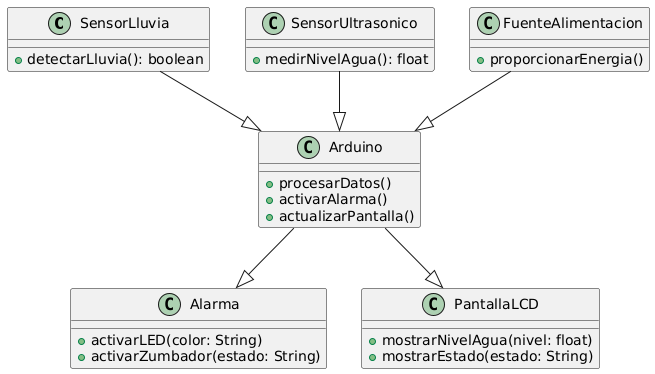

The diagram above was rendered by PlantUML. Its source (embedded in the PNG):
@startuml
class SensorLluvia {
  +detectarLluvia(): boolean
}

class SensorUltrasonico {
  +medirNivelAgua(): float
}

class Arduino {
  +procesarDatos()
  +activarAlarma()
  +actualizarPantalla()
}

class Alarma {
  +activarLED(color: String)
  +activarZumbador(estado: String)
}

class PantallaLCD {
  +mostrarNivelAgua(nivel: float)
  +mostrarEstado(estado: String)
}

class FuenteAlimentacion {
  +proporcionarEnergia()
}

SensorLluvia --|> Arduino
SensorUltrasonico --|> Arduino
Arduino --|> Alarma
Arduino --|> PantallaLCD
FuenteAlimentacion --|> Arduino
@enduml